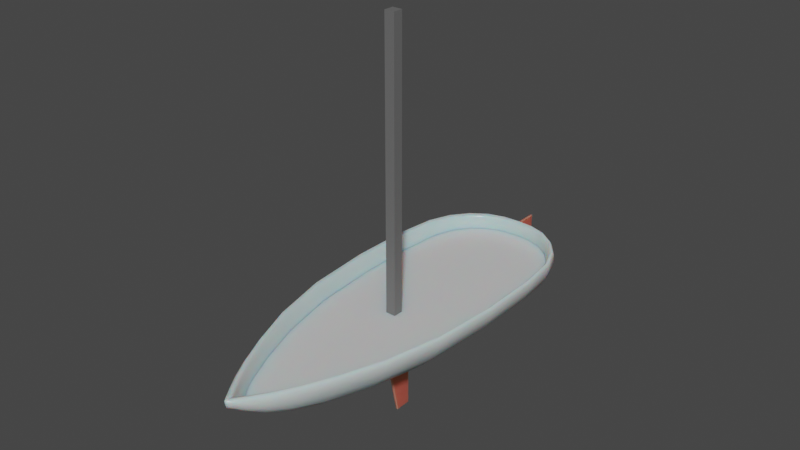 # Source: Boat.blend  (saved by Blender 3.2.14; exported with 4.5.12 LTS)
import bpy
from mathutils import Matrix  # noqa: F401  (used for matrix-valued properties, if any)

bpy.ops.wm.read_factory_settings(use_empty=True)
scene = bpy.context.scene
scene.name = 'Scene'

# ---- collections
col_collection = bpy.data.collections.new('Collection'); scene.collection.children.link(col_collection)

# ---- materials (node trees are filled in below, after node groups)
mat_hull = bpy.data.materials.new('Hull')
mat_hull.alpha_threshold = 0.0
mat_hull.use_transparent_shadow = False
mat_hull.line_color = (0.0, 0.0, 0.0, 1.0)
mat_mast = bpy.data.materials.new('Mast')
mat_mast.use_transparent_shadow = False
mat_bright_bits = bpy.data.materials.new('Bright bits')
mat_bright_bits.use_transparent_shadow = False

# ---- material node trees
mat_hull.use_nodes = True; mat_hull.node_tree.nodes.clear()
_N = mat_hull.node_tree.nodes; _L = mat_hull.node_tree.links
n0 = _N.new('ShaderNodeOutputMaterial'); n0.name = 'Material Output'; n0.location = (300, 300)
n1 = _N.new('ShaderNodeBsdfPrincipled'); n1.name = 'Principled BSDF'; n1.location = (10, 300)
n1.distribution = 'GGX'
n1.subsurface_method = 'RANDOM_WALK_SKIN'
n1.inputs[0].default_value = (0.647, 0.647, 0.647, 1.0)
n1.inputs[2].default_value = 0.25
n1.inputs[3].default_value = 1.45
n1.inputs[8].default_value = 1.0
n1.inputs[10].default_value = 0.2364
n1.inputs[13].default_value = 0.4636
n1.inputs[27].default_value = (0.0, 0.0, 0.0, 1.0)
n1.inputs[28].default_value = 1.0
_L.new(n1.outputs[0], n0.inputs[0])
n0.is_active_output = True
mat_mast.use_nodes = True; mat_mast.node_tree.nodes.clear()
_N = mat_mast.node_tree.nodes; _L = mat_mast.node_tree.links
n0 = _N.new('ShaderNodeBsdfPrincipled'); n0.name = 'Principled BSDF'; n0.location = (10, 300)
n0.distribution = 'GGX'
n0.subsurface_method = 'RANDOM_WALK_SKIN'
n0.inputs[0].default_value = (0.1429, 0.1429, 0.1429, 1.0)
n0.inputs[3].default_value = 1.45
n0.inputs[27].default_value = (0.0, 0.0, 0.0, 1.0)
n0.inputs[28].default_value = 1.0
n1 = _N.new('ShaderNodeOutputMaterial'); n1.name = 'Material Output'; n1.location = (300, 300)
_L.new(n0.outputs[0], n1.inputs[0])
n1.is_active_output = True
mat_bright_bits.use_nodes = True; mat_bright_bits.node_tree.nodes.clear()
_N = mat_bright_bits.node_tree.nodes; _L = mat_bright_bits.node_tree.links
n0 = _N.new('ShaderNodeBsdfPrincipled'); n0.name = 'Principled BSDF'; n0.location = (10, 300)
n0.distribution = 'GGX'
n0.subsurface_method = 'RANDOM_WALK_SKIN'
n0.inputs[0].default_value = (0.6511, 0.08373, 0.06352, 1.0)
n0.inputs[2].default_value = 0.1045
n0.inputs[3].default_value = 1.45
n0.inputs[8].default_value = 1.0
n0.inputs[10].default_value = 0.06364
n0.inputs[11].default_value = 1.01
n0.inputs[13].default_value = 0.6773
n0.inputs[19].default_value = 0.1852
n0.inputs[27].default_value = (0.0, 0.0, 0.0, 1.0)
n0.inputs[28].default_value = 1.0
n1 = _N.new('ShaderNodeOutputMaterial'); n1.name = 'Material Output'; n1.location = (300, 300)
_L.new(n0.outputs[0], n1.inputs[0])
n1.is_active_output = True

# ---- world
world_world = bpy.data.worlds.new('World'); scene.world = world_world
world_world.use_nodes = True; world_world.node_tree.nodes.clear()
_N = world_world.node_tree.nodes; _L = world_world.node_tree.links
n0 = _N.new('ShaderNodeOutputWorld'); n0.name = 'World Output'; n0.location = (300, 300)
n1 = _N.new('ShaderNodeBackground'); n1.name = 'Background'; n1.location = (10, 300)
n1.inputs[0].default_value = (0.05088, 0.05088, 0.05088, 1.0)
_L.new(n1.outputs[0], n0.inputs[0])
n0.is_active_output = True
world_world.color = (0.05088, 0.05088, 0.05088)
world_world.use_sun_shadow = False
world_world.sun_shadow_jitter_overblur = 0.0

# ---- meshes
me_cube = bpy.data.meshes.new('Cube')
me_cube.from_pydata([(0.3814, 0.7742, 0.1233), (0.3814, -0.894, 0.1233), (0.8047, 0.7742, 0.4917), (0.8047, -0.894, 0.4917), (0.2192, -2.384, 0.7402), (0.0, -2.384, 0.4451), (0.1516, -2.384, 0.5), (0.4231, -1.947, 0.5596), (0.2907, -1.947, 0.3492), (0.2306, -2.384, 0.6148), (0.0, 0.7742, 0.1004), (0.0, -0.894, 0.1004), (0.0, -1.947, 0.2901), (0.7371, 1.264, 0.4917), (0.3814, 1.264, 0.1867), (0.7202, 1.264, 0.7466), (0.0, 1.264, 0.1004), (0.3354, 1.595, 0.4917), (0.2698, 1.595, 0.3118), (0.0, 1.622, 0.7466), (0.0, 1.622, 0.4917), (0.0, 1.622, 0.196), (0.03254, -2.653, 0.7163), (0.0, -2.653, 0.6618), (0.02561, -2.653, 0.6831), (0.0, -2.671, 0.7434), (0.8601, 0.7742, 0.7466), (0.8601, -0.894, 0.7466), (0.4598, -1.947, 0.7402), (0.04075, -1.947, 0.7461), (0.04076, -0.894, 0.7465), (0.3726, 1.595, 0.7466), (0.02433, -2.653, 0.7434), (0.04075, -1.947, 0.7461), (0.04076, -0.894, 0.7465), (0.01166, -2.445, 0.6389), (0.0, -2.661, 0.689), (0.0, -2.67, 0.7162), (0.0, -2.653, 0.6754), (0.0, -2.671, 0.7434)], [(29, 33), (34, 30), (38, 36), (23, 38)], [(10, 0, 1, 11), (2, 26, 27, 3), (26, 2, 13, 15), (0, 2, 3, 1), (3, 27, 28, 7), (6, 9, 22, 24), (11, 1, 8, 12), (1, 3, 7, 8), (8, 7, 9, 6), (12, 8, 6, 5), (7, 28, 4, 9), (2, 0, 14, 13), (0, 10, 16, 14), (20, 19, 31, 17), (21, 20, 17, 18), (14, 16, 21, 18), (15, 13, 17, 31), (13, 14, 18, 17), (9, 4, 32, 22), (5, 6, 24, 23), (25, 37, 22, 32), (22, 37, 36, 24), (24, 36, 23)])
me_cube.polygons.foreach_set('use_smooth', [True] * 23)
_uv = me_cube.uv_layers.new(name='UVMap')
_uv.uv.foreach_set('vector', [0.25, 0.5, 0.375, 0.5, 0.375, 0.75, 0.25, 0.75, 0.5, 0.5, 0.625, 0.5, 0.625, 0.75, 0.5, 0.75, 0.625, 0.5, 0.5, 0.5, 0.5, 0.5, 0.625, 0.5, 0.375, 0.5, 0.5, 0.5, 0.5, 0.75, 0.375, 0.75, 0.5, 0.75, 0.625, 0.75, 0.625, 0.75, 0.5342, 0.75, 0.375, 0.75, 0.5, 0.75, 0.5, 0.75, 0.375, 0.75, 0.25, 0.75, 0.375, 0.75, 0.375, 0.75, 0.25, 0.75, 0.375, 0.75, 0.5, 0.75, 0.5342, 0.75, 0.375, 0.75, 0.375, 0.75, 0.5342, 0.75, 0.5, 0.75, 0.375, 0.75, 0.25, 0.75, 0.375, 0.75, 0.375, 0.75, 0.25, 0.75, 0.5342, 0.75, 0.625, 0.75, 0.625, 0.75, 0.5, 0.75, 0.5, 0.5, 0.375, 0.5, 0.375, 0.5, 0.5, 0.5, 0.375, 0.5, 0.25, 0.5, 0.25, 0.5, 0.375, 0.5, 0.5, 0.375, 0.625, 0.375, 0.625, 0.5, 0.5, 0.5, 0.375, 0.375, 0.5, 0.375, 0.5, 0.5, 0.375, 0.5, 0.375, 0.5, 0.25, 0.5, 0.25, 0.5, 0.375, 0.5, 0.625, 0.5, 0.5, 0.5, 0.5, 0.5, 0.625, 0.5, 0.5, 0.5, 0.375, 0.5, 0.375, 0.5, 0.5, 0.5, 0.5, 0.75, 0.625, 0.75, 0.625, 0.75, 0.5, 0.75, 0.25, 0.75, 0.375, 0.75, 0.375, 0.75, 0.25, 0.75, 0.0, 0.0, 0.0, 0.0, 0.5, 0.75, 0.625, 0.75, 0.5, 0.75, 0.0, 0.0, 0.0, 0.0, 0.375, 0.75, 0.375, 0.75, 0.0, 0.0, 0.25, 0.75])
me_cube.materials.append(mat_hull)
me_cube.use_remesh_preserve_volume = False
me_cube.use_remesh_preserve_attributes = False
me_cube.use_mirror_vertex_groups = False
me_cube.update()
me_cube_001 = bpy.data.meshes.new('Cube.001')
me_cube_001.from_pydata([(-0.08239, -0.8829, 2.843), (-0.08239, -0.8829, -1.073), (-0.08239, -0.7181, 2.843), (-0.08239, -0.7181, -1.073), (0.08239, -0.8829, 2.843), (0.08239, -0.8829, -1.073), (0.08239, -0.7181, 2.843), (0.08239, -0.7181, -1.073)], [], [(0, 1, 3, 2), (2, 3, 7, 6), (6, 7, 5, 4), (4, 5, 1, 0), (2, 6, 4, 0), (7, 3, 1, 5)])
_uv = me_cube_001.uv_layers.new(name='UVMap')
_uv.uv.foreach_set('vector', [0.375, 0.0, 0.625, 0.0, 0.625, 0.25, 0.375, 0.25, 0.375, 0.25, 0.625, 0.25, 0.625, 0.5, 0.375, 0.5, 0.375, 0.5, 0.625, 0.5, 0.625, 0.75, 0.375, 0.75, 0.375, 0.75, 0.625, 0.75, 0.625, 1.0, 0.375, 1.0, 0.125, 0.5, 0.375, 0.5, 0.375, 0.75, 0.125, 0.75, 0.625, 0.5, 0.875, 0.5, 0.875, 0.75, 0.625, 0.75])
me_cube_001.materials.append(mat_mast)
me_cube_001.use_remesh_fix_poles = True
me_cube_001.use_remesh_preserve_attributes = False
me_cube_001.update()
me_plane = bpy.data.meshes.new('Plane')
me_plane.from_pydata([(-1.2e-17, -0.1682, 0.1076), (-1.2e-17, -0.0122, -0.6088), (-1.2e-17, 0.1551, 0.1076), (-1.2e-17, 0.1551, -0.6088)], [], [(0, 1, 3, 2)])
_uv = me_plane.uv_layers.new(name='UVMap')
_uv.uv.foreach_set('vector', [0.0, 0.0, 1.0, 0.0, 1.0, 1.0, 0.0, 1.0])
me_plane.materials.append(mat_bright_bits)
me_plane.update()
me_plane_001 = bpy.data.meshes.new('Plane.001')
me_plane_001.from_pydata([(1.818e-17, 0.09484, 0.3872), (1.818e-17, 0.1984, -0.5561), (1.818e-17, 0.3364, 0.3872), (1.818e-17, 0.3364, -0.5561), (1.818e-17, 0.09288, -0.1074), (1.818e-17, 0.3364, -0.08449)], [], [(4, 1, 3, 5), (0, 4, 5, 2)])
_uv = me_plane_001.uv_layers.new(name='UVMap')
_uv.uv.foreach_set('vector', [0.5, 0.0, 1.0, 0.0, 1.0, 1.0, 0.5, 1.0, 0.0, 0.0, 0.5, 0.0, 0.5, 1.0, 0.0, 1.0])
me_plane_001.materials.append(mat_bright_bits)
me_plane_001.update()
me_plane_002 = bpy.data.meshes.new('Plane.002')
me_plane_002.from_pydata([(0.0, -0.8406, 0.0), (0.7022, -0.8741, 0.0), (0.0, 0.7777, 0.0), (0.7413, 0.7944, 0.0), (0.0, 1.21, 0.0), (0.6334, 1.225, 0.0), (0.0, 1.586, 0.0), (0.3498, 1.524, 0.0), (0.0, -1.94, 0.0), (0.3833, -1.959, 0.0), (0.0, -1.94, 0.0), (0.0, -2.342, 0.0), (0.2323, -2.241, 0.0), (0.0, -2.502, 0.0), (0.2071, -2.333, 0.0)], [], [(0, 1, 3, 2), (2, 3, 5, 4), (4, 5, 7, 6), (1, 0, 8, 9), (9, 10, 11, 12), (12, 11, 13, 14)])
_uv = me_plane_002.uv_layers.new(name='UVMap')
_uv.uv.foreach_set('vector', [0.0, 0.0, 1.0, 0.0, 1.0, 1.0, 0.0, 1.0, 0.0, 1.0, 1.0, 1.0, 0.9076, 1.0, 0.0, 1.0, 0.0, 1.0, 0.9076, 1.0, 1.0, 1.0, 0.0, 1.0, 1.0, 0.0, 0.0, 0.0, 0.0, 0.0, 1.0, 0.0, 0.0, 0.0, 0.0, 0.0, 0.0, 0.0, 0.0, 0.0, 0.0, 0.0, 0.0, 0.0, 0.0, 0.0, 0.0, 0.0])
me_plane_002.materials.append(mat_hull)
me_plane_002.update()

# ---- objects
ob_hull = bpy.data.objects.new('Hull', me_cube)
ob_mast = bpy.data.objects.new('Mast', me_cube_001)
ob_keel = bpy.data.objects.new('Keel', me_plane)
ob_rudder = bpy.data.objects.new('Rudder', me_plane_001)
ob_plane = bpy.data.objects.new('Plane', me_plane_002)

# ---- transforms, parenting, visibility, modifiers, constraints
ob_hull.location = (0.0, 0.0, 0.0)
ob_hull.lock_rotations_4d = False
ob_hull.empty_display_type = 'ARROWS'
ob_hull.lineart.crease_threshold = 0.0
_m = ob_hull.modifiers.new('Mirror', 'MIRROR')
_m = ob_hull.modifiers.new('Solidify', 'SOLIDIFY')
_m.thickness = 0.07
_m = ob_hull.modifiers.new('Subdivision', 'SUBSURF')
_m.levels = 2
_m.render_levels = 1
ob_mast.location = (0.0, 0.0, 1.08)
ob_mast.scale = (0.638, 0.638, 0.8661)
ob_keel.location = (0.0, -0.4581, 0.02213)
_m = ob_keel.modifiers.new('Solidify', 'SOLIDIFY')
_m.thickness = -0.021
_m.offset = 0.0
ob_rudder.location = (6.93e-17, 1.49, 0.3342)
_m = ob_rudder.modifiers.new('Solidify', 'SOLIDIFY')
_m.thickness = -0.021
_m.offset = 0.0
ob_plane.location = (0.0, 0.0, 0.577)
_m = ob_plane.modifiers.new('Mirror', 'MIRROR')

# ---- collection membership
col_collection.objects.link(ob_hull)
col_collection.objects.link(ob_mast)
col_collection.objects.link(ob_keel)
col_collection.objects.link(ob_rudder)
col_collection.objects.link(ob_plane)

# ---- scene / render settings (as saved in the file)
scene.frame_start = 1; scene.frame_end = 250; scene.frame_set(1)
scene.render.engine = 'BLENDER_EEVEE_NEXT'
scene.cycles.sampling_pattern = 'TABULATED_SOBOL'
scene.cycles.use_light_tree = False
scene.view_settings.view_transform = 'Filmic'
bpy.context.view_layer.update()

# ---- added for rendering (the .blend has no active camera and no usable light): camera, sun
cam_auto = bpy.data.cameras.new('AutoCamera')
cam_auto.lens = 50.0
cam_auto.sensor_width = 36.0
cam_auto.clip_end = 1000.0
ob_auto_camera = bpy.data.objects.new('AutoCamera', cam_auto)
scene.collection.objects.link(ob_auto_camera)
ob_auto_camera.location = (5.86897, -7.46507, 6.17295)
ob_auto_camera.rotation_euler = (1.09748, -7.21219e-08, 0.694738)
scene.camera = ob_auto_camera
light_auto_sun = bpy.data.lights.new('AutoSun', 'SUN')
light_auto_sun.energy = 3.0
light_auto_sun.angle = 0.0523599
ob_auto_sun = bpy.data.objects.new('AutoSun', light_auto_sun)
scene.collection.objects.link(ob_auto_sun)
ob_auto_sun.rotation_euler = (0.872665, 0.174533, 0.523599)
bpy.context.view_layer.update()
